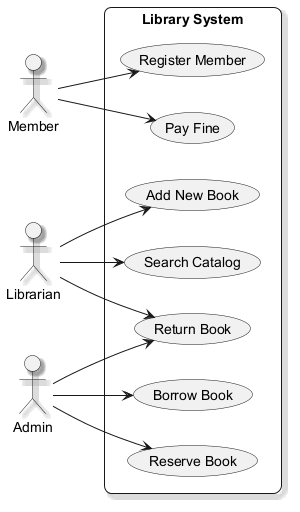

The diagram above was rendered by PlantUML. Its source (embedded in the PNG):
@startuml
skinparam backgroundColor #FFFFFF
skinparam roundCorner 15
skinparam shadowing true
left to right direction
actor "Member" as M
actor "Librarian" as L
actor "Admin" as A
rectangle "Library System" {
  usecase "Return Book" as UC_ReturnBook
  usecase "Search Catalog" as UC_SearchCatalog
  usecase "Borrow Book" as UC_BorrowBook
  usecase "Pay Fine" as UC_PayFine
  usecase "Reserve Book" as UC_ReserveBook
  usecase "Add New Book" as UC_AddNewBook
  usecase "Register Member" as UC_RegisterMember
}
M --> UC_RegisterMember
M --> UC_PayFine
L --> UC_ReturnBook
L --> UC_SearchCatalog
L --> UC_AddNewBook
A --> UC_ReturnBook
A --> UC_BorrowBook
A --> UC_ReserveBook
@enduml